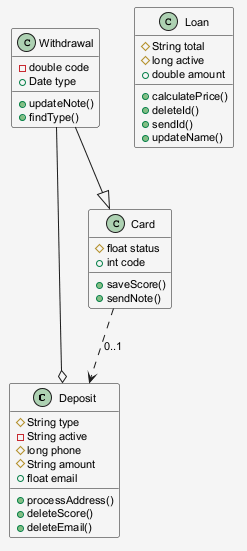

The diagram above was rendered by PlantUML. Its source (embedded in the PNG):
@startuml
skinparam shadowing false
skinparam backgroundColor #F5F5F5
skinparam defaultFontSize 11
class Deposit {
  #String type
  -String active
  #long phone
  #String amount
  +float email
  +processAddress()
  +deleteScore()
  +deleteEmail()
}
class Loan {
  #String total
  #long active
  +double amount
  +calculatePrice()
  +deleteId()
  +sendId()
  +updateName()
}
class Withdrawal {
  -double code
  +Date type
  +updateNote()
  +findType()
}
class Card {
  #float status
  +int code
  +saveScore()
  +sendNote()
}
Withdrawal --o Deposit
Card ..> Deposit : "0..1"
Withdrawal --|> Card
@enduml